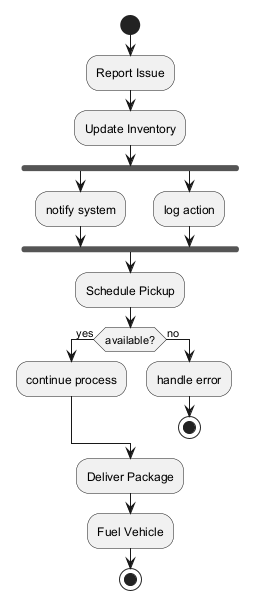

The diagram above was rendered by PlantUML. Its source (embedded in the PNG):
@startuml
skinparam backgroundColor #FFFFFF
skinparam classBackgroundColor #E8F4FA
skinparam classBorderColor #2C7DA0
start
:Report Issue;
:Update Inventory;
fork
:notify system;
fork again
:log action;
end fork
:Schedule Pickup;
if (available?) then (yes)
:continue process;
else (no)
:handle error;
stop
endif
:Deliver Package;
:Fuel Vehicle;
stop
@enduml